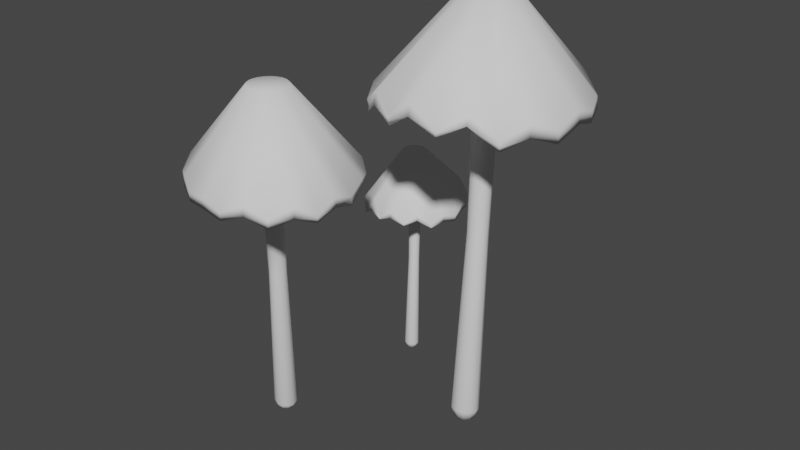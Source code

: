 # Source: regenschirmpilze_animation.blend  (saved by Blender 3.4.6; exported with 4.5.12 LTS)
import bpy
from mathutils import Matrix  # noqa: F401  (used for matrix-valued properties, if any)

bpy.ops.wm.read_factory_settings(use_empty=True)
scene = bpy.context.scene
scene.name = 'Scene'

# ---- collections
col_collection = bpy.data.collections.new('Collection'); scene.collection.children.link(col_collection)

# ---- world
world_world = bpy.data.worlds.new('World'); scene.world = world_world
world_world.use_nodes = True; world_world.node_tree.nodes.clear()
_N = world_world.node_tree.nodes; _L = world_world.node_tree.links
n0 = _N.new('ShaderNodeOutputWorld'); n0.name = 'World Output'; n0.location = (300, 300)
n1 = _N.new('ShaderNodeBackground'); n1.name = 'Background'; n1.location = (10, 300)
n1.inputs[0].default_value = (0.05088, 0.05088, 0.05088, 1.0)
_L.new(n1.outputs[0], n0.inputs[0])
n0.is_active_output = True
world_world.color = (0.05088, 0.05088, 0.05088)
world_world.use_sun_shadow = False
world_world.sun_shadow_jitter_overblur = 0.0

# ---- meshes
me_circle_003 = bpy.data.meshes.new('Circle.003')
me_circle_003.from_pydata([(-0.09238, 0.2404, -0.006825), (-0.09928, 0.2369, -0.006849), (-0.1035, 0.2305, -0.007369), (-0.104, 0.2228, -0.008245), (-0.1005, 0.216, -0.009243), (-0.09408, 0.2118, -0.0101), (-0.08637, 0.2113, -0.01057), (-0.07947, 0.2148, -0.01055), (-0.07522, 0.2212, -0.01003), (-0.07477, 0.2289, -0.009154), (-0.07822, 0.2358, -0.008156), (-0.08467, 0.24, -0.007303), (-0.1023, 0.2399, 0.002863), (-0.09315, 0.2445, 0.003266), (-0.1079, 0.2314, 0.003589), (-0.1085, 0.2212, 0.004359), (-0.1039, 0.212, 0.005857), (-0.09532, 0.2064, 0.006143), (-0.08512, 0.2058, 0.006027), (-0.07599, 0.2104, 0.005541), (-0.07038, 0.2189, 0.004816), (-0.0698, 0.2291, 0.004045), (-0.0744, 0.2383, 0.003436), (-0.08295, 0.2439, 0.003151), (-0.0985, 0.2433, 0.2679), (-0.09183, 0.2467, 0.2675), (-0.1026, 0.2371, 0.2688), (-0.103, 0.2296, 0.2698), (-0.09966, 0.223, 0.2708), (-0.09341, 0.2189, 0.2713), (-0.08596, 0.2184, 0.2714), (-0.07929, 0.2218, 0.2709), (-0.07519, 0.228, 0.27), (-0.07477, 0.2355, 0.269), (-0.07813, 0.2422, 0.2681), (-0.08437, 0.2462, 0.2675), (-0.09893, 0.2447, 0.5605), (-0.09022, 0.2484, 0.5629), (-0.1046, 0.2381, 0.5536), (-0.1056, 0.2305, 0.5438), (-0.1018, 0.2239, 0.5339), (-0.09407, 0.2201, 0.5266), (-0.08461, 0.2201, 0.5236), (-0.0759, 0.2239, 0.526), (-0.07027, 0.2305, 0.533), (-0.06924, 0.2381, 0.5427), (-0.07307, 0.2446, 0.5526), (-0.08075, 0.2484, 0.56), (-0.116, 0.3774, 0.4779), (-0.09639, 0.2659, 0.5889), (-0.1121, 0.2579, 0.5889), (-0.1739, 0.344, 0.4725), (-0.1209, 0.2443, 0.5889), (-0.2142, 0.2782, 0.4633), (-0.1216, 0.2269, 0.5889), (-0.2169, 0.2129, 0.4594), (-0.1123, 0.2109, 0.5889), (-0.1862, 0.146, 0.4602), (-0.09944, 0.2035, 0.5889), (-0.1275, 0.1047, 0.4681), (-0.08381, 0.2028, 0.5889), (-0.05889, 0.09917, 0.4703), (-0.06881, 0.2104, 0.5889), (0.001826, 0.1343, 0.4651), (-0.06049, 0.2222, 0.5889), (0.03915, 0.1929, 0.4552), (-0.05823, 0.2368, 0.5889), (0.04224, 0.2677, 0.4603), (-0.06685, 0.2563, 0.5889), (0.01087, 0.3325, 0.4622), (-0.07853, 0.2642, 0.5889), (-0.1105, 0.3194, 0.4961), (-0.1451, 0.3018, 0.4896), (-0.1739, 0.3442, 0.4563), (-0.1761, 0.2614, 0.4708), (-0.2142, 0.2778, 0.4489), (-0.174, 0.2163, 0.4644), (-0.2186, 0.2145, 0.4445), (-0.1466, 0.1785, 0.4871), (-0.1878, 0.1448, 0.4434), (-0.1104, 0.1611, 0.4893), (-0.1285, 0.1026, 0.4503), (-0.07786, 0.1628, 0.5026), (-0.05873, 0.09726, 0.4536), (-0.04404, 0.1809, 0.5006), (0.003584, 0.13, 0.453), (-0.02357, 0.2147, 0.4981), (0.04077, 0.1923, 0.4385), (-0.02197, 0.2554, 0.4941), (0.04359, 0.2684, 0.4442), (-0.03934, 0.2911, 0.5076), (0.01183, 0.3333, 0.4469), (-0.0475, 0.3728, 0.4767), (-0.07152, 0.3137, 0.5072), (-0.0469, 0.3743, 0.4609), (-0.1165, 0.3786, 0.4596), (-0.1973, 0.3174, 0.4575), (-0.1165, 0.253, 0.5889), (-0.1964, 0.3165, 0.4414), (-0.1969, 0.3191, 0.4426), (-0.1968, 0.317, 0.4548), (-0.1591, 0.2826, 0.4872), (-0.1224, 0.2344, 0.5889), (-0.219, 0.2479, 0.4399), (-0.221, 0.2467, 0.4524), (-0.1761, 0.2383, 0.4699), (-0.2052, 0.1742, 0.4451), (-0.1176, 0.2173, 0.5889), (-0.205, 0.174, 0.4326), (-0.2047, 0.1751, 0.4424), (-0.1622, 0.1929, 0.4678), (-0.1571, 0.114, 0.4478), (-0.1053, 0.2059, 0.5889), (-0.1569, 0.1153, 0.4327), (-0.1563, 0.1162, 0.4396), (-0.1313, 0.1625, 0.4855), (-0.09247, 0.09585, 0.4458), (-0.09239, 0.2022, 0.5889), (-0.09247, 0.09772, 0.4341), (-0.09243, 0.09452, 0.4426), (-0.09264, 0.09669, 0.4396), (-0.09542, 0.1569, 0.4901), (-0.02331, 0.1088, 0.4466), (-0.0755, 0.2058, 0.5889), (-0.02371, 0.1089, 0.4354), (-0.02345, 0.1092, 0.4413), (-0.05462, 0.1639, 0.4822), (0.0265, 0.1598, 0.4369), (-0.06446, 0.2151, 0.5889), (0.02488, 0.161, 0.4228), (0.02701, 0.1593, 0.4302), (0.02637, 0.16, 0.4348), (-0.02702, 0.1947, 0.4809), (0.04891, 0.231, 0.4456), (-0.05861, 0.2288, 0.5889), (0.04817, 0.2298, 0.4273), (0.04903, 0.23, 0.4405), (-0.01327, 0.2347, 0.4891), (0.03313, 0.3009, 0.4533), (-0.06104, 0.2477, 0.5889), (0.03277, 0.3008, 0.438), (0.03284, 0.3011, 0.4495), (-0.02288, 0.275, 0.4898), (-0.01355, 0.3584, 0.4565), (-0.07409, 0.2621, 0.5889), (-0.01361, 0.3583, 0.4437), (-0.01363, 0.3584, 0.4551), (-0.04947, 0.3101, 0.4832), (-0.08021, 0.3822, 0.4606), (-0.08866, 0.2664, 0.5889), (-0.08012, 0.3822, 0.4451), (-0.08029, 0.3823, 0.4568), (-0.0884, 0.3244, 0.4822), (-0.1483, 0.3688, 0.4607), (-0.1048, 0.263, 0.5889), (-0.1477, 0.3689, 0.4475), (-0.1479, 0.3678, 0.4548), (-0.1273, 0.3101, 0.4955), (0.2356, 0.06916, 0.01013), (0.2219, 0.06549, 0.01003), (0.2119, 0.05547, 0.009779), (0.2082, 0.04177, 0.009432), (0.2119, 0.02808, 0.009084), (0.2219, 0.01806, 0.00883), (0.2356, 0.01439, 0.008736), (0.2493, 0.01806, 0.00883), (0.2594, 0.02808, 0.009084), (0.263, 0.04177, 0.009432), (0.2594, 0.05547, 0.009779), (0.2493, 0.06549, 0.01003), (0.2175, 0.07253, 0.02702), (0.2356, 0.07734, 0.02784), (0.2042, 0.05928, 0.02928), (0.1994, 0.04119, 0.03236), (0.2042, 0.02306, 0.03708), (0.2175, 0.009813, 0.03934), (0.2356, 0.004965, 0.04016), (0.2538, 0.009813, 0.03934), (0.267, 0.02306, 0.03708), (0.2719, 0.04115, 0.034), (0.267, 0.05924, 0.03092), (0.2538, 0.07249, 0.02866), (0.2224, 0.09314, 0.5118), (0.2356, 0.09667, 0.511), (0.2127, 0.08349, 0.5141), (0.2091, 0.07031, 0.5172), (0.2127, 0.05714, 0.5203), (0.2224, 0.04749, 0.5226), (0.2356, 0.04396, 0.5234), (0.2489, 0.04749, 0.5226), (0.2586, 0.05714, 0.5203), (0.2621, 0.07031, 0.5172), (0.2586, 0.08349, 0.5141), (0.2489, 0.09314, 0.5118), (0.2186, 0.1133, 1.047), (0.2356, 0.117, 1.051), (0.2061, 0.1032, 1.035), (0.2016, 0.08931, 1.018), (0.2061, 0.07546, 1.001), (0.2186, 0.06533, 0.9893), (0.2356, 0.06162, 0.9849), (0.2527, 0.06533, 0.9893), (0.2651, 0.07546, 1.001), (0.2697, 0.08931, 1.018), (0.2651, 0.1032, 1.035), (0.2527, 0.1133, 1.047), (0.2341, 0.3383, 0.8833), (0.2307, 0.1522, 1.101), (0.1994, 0.1437, 1.101), (0.1177, 0.2994, 0.8737), (0.1787, 0.1225, 1.101), (0.02088, 0.1954, 0.8642), (0.1709, 0.09153, 1.101), (-0.008256, 0.07884, 0.8678), (0.1816, 0.05918, 1.101), (0.02191, -0.05266, 0.8835), (0.202, 0.04115, 1.101), (0.112, -0.1484, 0.9102), (0.2298, 0.0341, 1.101), (0.2332, -0.1837, 0.9215), (0.2596, 0.0421, 1.101), (0.3555, -0.1434, 0.9117), (0.2789, 0.06019, 1.101), (0.4445, -0.0525, 0.8871), (0.2885, 0.08553, 1.101), (0.4778, 0.0811, 0.8841), (0.2802, 0.1241, 1.101), (0.4456, 0.2094, 0.8738), (0.2622, 0.1426, 1.101), (0.2264, 0.2481, 0.9154), (0.1577, 0.229, 0.9031), (0.1178, 0.2988, 0.844), (0.08711, 0.1667, 0.8728), (0.02076, 0.1939, 0.8379), (0.07419, 0.0844, 0.8689), (-0.01056, 0.0815, 0.8401), (0.1092, 0.007704, 0.9192), (0.01882, -0.05537, 0.8527), (0.1677, -0.03692, 0.9297), (0.1097, -0.1528, 0.878), (0.2267, -0.04518, 0.9566), (0.233, -0.1882, 0.8914), (0.2942, -0.02543, 0.9531), (0.3572, -0.1525, 0.8905), (0.3436, 0.02769, 0.9446), (0.4474, -0.05519, 0.8569), (0.3617, 0.1001, 0.9305), (0.4807, 0.0809, 0.8547), (0.3436, 0.1715, 0.9476), (0.4478, 0.2096, 0.8457), (0.3555, 0.3045, 0.8881), (0.2942, 0.224, 0.9402), (0.3573, 0.306, 0.859), (0.2339, 0.3396, 0.8495), (0.06595, 0.2594, 0.8486), (0.1898, 0.1365, 1.101), (0.06725, 0.2564, 0.8194), (0.06743, 0.2613, 0.8211), (0.06658, 0.2582, 0.8437), (0.1254, 0.1994, 0.9008), (0.1721, 0.1053, 1.101), (0.001173, 0.1414, 0.8261), (-0.002929, 0.1407, 0.849), (0.07859, 0.1252, 0.8751), (-0.001433, 0.004176, 0.8494), (0.1745, 0.07282, 1.101), (-0.0009878, 0.002936, 0.8264), (-0.0002325, 0.005396, 0.8443), (0.0867, 0.03823, 0.8801), (0.06242, -0.1217, 0.8689), (0.1923, 0.04766, 1.101), (0.06356, -0.1205, 0.841), (0.06489, -0.1187, 0.8535), (0.1307, -0.02693, 0.9205), (0.1719, -0.1786, 0.8742), (0.2142, 0.03623, 1.101), (0.1728, -0.176, 0.8525), (0.1715, -0.1812, 0.8686), (0.172, -0.1774, 0.8627), (0.1931, -0.05001, 0.9331), (0.301, -0.1811, 0.8798), (0.2459, 0.0363, 1.101), (0.3005, -0.1814, 0.8593), (0.301, -0.1806, 0.8701), (0.2691, -0.05315, 0.9212), (0.4097, -0.1084, 0.858), (0.2692, 0.04905, 1.101), (0.4074, -0.1066, 0.8319), (0.4105, -0.11, 0.8459), (0.4095, -0.1082, 0.8541), (0.3302, -0.008041, 0.9162), (0.4764, 0.0118, 0.8639), (0.2848, 0.07137, 1.101), (0.4748, 0.008727, 0.8307), (0.4763, 0.009622, 0.8549), (0.3697, 0.05928, 0.9258), (0.4739, 0.1438, 0.8649), (0.2875, 0.1062, 1.101), (0.4734, 0.1428, 0.8368), (0.4735, 0.144, 0.8578), (0.3674, 0.1352, 0.9194), (0.4114, 0.2648, 0.8566), (0.2695, 0.137, 1.101), (0.4114, 0.2638, 0.8333), (0.4113, 0.2647, 0.8542), (0.3328, 0.2079, 0.8988), (0.3004, 0.3326, 0.854), (0.2448, 0.1503, 1.101), (0.3007, 0.3316, 0.8258), (0.3004, 0.3326, 0.847), (0.2681, 0.248, 0.8911), (0.173, 0.3338, 0.8503), (0.2144, 0.1501, 1.101), (0.1743, 0.333, 0.8261), (0.1734, 0.3315, 0.8396), (0.1928, 0.2376, 0.9142), (-0.1083, -0.2483, 0.02717), (-0.1044, -0.2373, 0.02744), (-0.1066, -0.2259, 0.02773), (-0.1141, -0.2171, 0.02796), (-0.1251, -0.2132, 0.02806), (-0.1365, -0.2153, 0.028), (-0.1454, -0.2229, 0.02781), (-0.1493, -0.2339, 0.02753), (-0.1471, -0.2453, 0.02724), (-0.1395, -0.2541, 0.02702), (-0.1286, -0.258, 0.02692), (-0.1171, -0.2559, 0.02697), (-0.09731, -0.2382, 0.04122), (-0.1025, -0.2527, 0.04142), (-0.1001, -0.2231, 0.04373), (-0.11, -0.2116, 0.04693), (-0.1245, -0.2066, 0.05131), (-0.1395, -0.2095, 0.05336), (-0.1512, -0.2196, 0.05388), (-0.1564, -0.234, 0.05274), (-0.1536, -0.2491, 0.05023), (-0.1437, -0.2606, 0.04703), (-0.1292, -0.2656, 0.04399), (-0.1141, -0.2627, 0.04194), (-0.0773, -0.2668, 0.4379), (-0.08107, -0.2774, 0.4369), (-0.07929, -0.2559, 0.4403), (-0.08651, -0.2474, 0.4433), (-0.09702, -0.2438, 0.4463), (-0.108, -0.246, 0.4483), (-0.1165, -0.2534, 0.4488), (-0.1203, -0.2639, 0.4478), (-0.1183, -0.2749, 0.4455), (-0.1111, -0.2833, 0.4424), (-0.1006, -0.2869, 0.4395), (-0.08959, -0.2847, 0.4375), (-0.05271, -0.291, 0.8761), (-0.05803, -0.3044, 0.8793), (-0.05399, -0.2775, 0.8666), (-0.06153, -0.2674, 0.8535), (-0.0733, -0.2636, 0.8403), (-0.08616, -0.2669, 0.8304), (-0.09665, -0.2766, 0.8266), (-0.102, -0.29, 0.8298), (-0.1007, -0.3035, 0.8393), (-0.09315, -0.3136, 0.8524), (-0.08138, -0.3174, 0.8656), (-0.06852, -0.3141, 0.8755), (0.1105, -0.4073, 0.7272), (-0.03107, -0.3189, 0.9212), (-0.02237, -0.2938, 0.9212), (0.138, -0.3102, 0.7227), (-0.02715, -0.27, 0.9212), (0.1124, -0.1963, 0.7199), (-0.04439, -0.2505, 0.9212), (0.04703, -0.1227, 0.7272), (-0.07124, -0.2428, 0.9212), (-0.05569, -0.08267, 0.7438), (-0.09284, -0.2482, 0.9212), (-0.1618, -0.1002, 0.7673), (-0.1106, -0.2639, 0.9212), (-0.2418, -0.1663, 0.7756), (-0.1189, -0.2877, 0.9212), (-0.2714, -0.2674, 0.7641), (-0.1156, -0.3089, 0.9212), (-0.2516, -0.3689, 0.7395), (-0.103, -0.3271, 0.9212), (-0.1767, -0.4532, 0.7321), (-0.07307, -0.3394, 0.9212), (-0.07509, -0.4905, 0.72), (-0.05224, -0.3359, 0.9212), (0.03265, -0.3545, 0.7637), (0.0514, -0.2987, 0.7555), (0.137, -0.3091, 0.6983), (0.04144, -0.2211, 0.7339), (0.1109, -0.1946, 0.6984), (-0.008312, -0.1741, 0.7336), (0.04943, -0.1214, 0.7044), (-0.0756, -0.1639, 0.7767), (-0.05662, -0.07832, 0.7187), (-0.1328, -0.1832, 0.7857), (-0.1643, -0.09553, 0.7411), (-0.1653, -0.2202, 0.8071), (-0.2452, -0.163, 0.7511), (-0.1833, -0.2749, 0.8024), (-0.2787, -0.2636, 0.7471), (-0.1704, -0.3327, 0.7929), (-0.2553, -0.3686, 0.7147), (-0.1301, -0.378, 0.7787), (-0.1787, -0.4541, 0.7079), (-0.07304, -0.3994, 0.7906), (-0.07643, -0.4912, 0.697), (0.03132, -0.474, 0.7302), (-0.01466, -0.39, 0.7837), (0.03098, -0.475, 0.7062), (0.1108, -0.4067, 0.6995), (0.1345, -0.2559, 0.7042), (-0.02283, -0.284, 0.9212), (0.1313, -0.2544, 0.6804), (0.1346, -0.2569, 0.6816), (0.1333, -0.2556, 0.7002), (0.04632, -0.263, 0.7551), (-0.03572, -0.2577, 0.9212), (0.08431, -0.1567, 0.6907), (0.0861, -0.1543, 0.7097), (0.01734, -0.1962, 0.7372), (-0.006982, -0.09209, 0.7144), (-0.05869, -0.2443, 0.9212), (-0.008423, -0.09107, 0.6956), (-0.006801, -0.0933, 0.7102), (-0.04517, -0.1615, 0.744), (-0.1215, -0.07762, 0.7334), (-0.08392, -0.2446, 0.9212), (-0.1217, -0.07804, 0.7104), (-0.1208, -0.08022, 0.7206), (-0.109, -0.1625, 0.7785), (-0.2107, -0.1256, 0.7377), (-0.1019, -0.2542, 0.9212), (-0.2097, -0.1266, 0.7198), (-0.2124, -0.1239, 0.7332), (-0.2101, -0.1258, 0.7282), (-0.1533, -0.1944, 0.7886), (-0.2722, -0.212, 0.7402), (-0.1165, -0.2758, 0.9212), (-0.2725, -0.2108, 0.7234), (-0.272, -0.2119, 0.7322), (-0.1909, -0.244, 0.7776), (-0.2738, -0.3184, 0.7181), (-0.1186, -0.2974, 0.9212), (-0.2719, -0.3169, 0.6967), (-0.2754, -0.3179, 0.7082), (-0.2736, -0.3184, 0.7148), (-0.1888, -0.3061, 0.771), (-0.2233, -0.4195, 0.7179), (-0.1108, -0.3182, 0.9212), (-0.2252, -0.4159, 0.6907), (-0.2248, -0.4181, 0.7105), (-0.1615, -0.3643, 0.776), (-0.1328, -0.479, 0.7144), (-0.08857, -0.3361, 0.9212), (-0.1337, -0.4773, 0.6913), (-0.1326, -0.4786, 0.7085), (-0.1091, -0.3977, 0.7683), (-0.02205, -0.4924, 0.7047), (-0.05938, -0.3382, 0.9212), (-0.02311, -0.4912, 0.6856), (-0.02206, -0.4922, 0.7027), (-0.0442, -0.4073, 0.7496), (0.0753, -0.4486, 0.7023), (-0.03889, -0.3276, 0.9212), (0.07398, -0.4475, 0.6792), (0.07521, -0.4484, 0.6965), (0.0128, -0.3819, 0.7431), (0.1352, -0.3629, 0.7014), (-0.02496, -0.307, 0.9212), (0.1336, -0.3625, 0.6815), (0.1333, -0.3617, 0.6926), (0.04111, -0.3268, 0.7637)], [], [(1, 0, 11, 10, 9, 8, 7, 6, 5, 4, 3, 2), (17, 18, 30, 29), (7, 8, 20, 19), (4, 5, 17, 16), (11, 0, 13, 23), (1, 2, 14, 12), (8, 9, 21, 20), (5, 6, 18, 17), (2, 3, 15, 14), (9, 10, 22, 21), (6, 7, 19, 18), (3, 4, 16, 15), (10, 11, 23, 22), (0, 1, 12, 13), (32, 33, 45, 44), (14, 15, 27, 26), (21, 22, 34, 33), (18, 19, 31, 30), (15, 16, 28, 27), (22, 23, 35, 34), (13, 12, 24, 25), (19, 20, 32, 31), (16, 17, 29, 28), (23, 13, 25, 35), (12, 14, 26, 24), (20, 21, 33, 32), (29, 30, 42, 41), (26, 27, 39, 38), (33, 34, 46, 45), (30, 31, 43, 42), (27, 28, 40, 39), (34, 35, 47, 46), (25, 24, 36, 37), (31, 32, 44, 43), (28, 29, 41, 40), (35, 25, 37, 47), (24, 26, 38, 36), (100, 96, 51), (109, 106, 55), (146, 143, 69), (131, 127, 63), (114, 111, 57), (136, 133, 65), (120, 116, 59), (141, 138, 67), (125, 122, 61), (156, 153, 48), (151, 148, 92), (73, 98, 99), (75, 103, 104), (154, 49, 48, 153), (81, 118, 119), (85, 129, 130), (77, 55, 104), (97, 50, 51, 96), (102, 52, 53, 104), (107, 54, 55, 106), (112, 56, 57, 111), (117, 58, 59, 116), (123, 60, 61, 122), (128, 62, 63, 127), (134, 64, 65, 133), (139, 66, 67, 138), (144, 68, 69, 143), (149, 70, 92, 148), (156, 48, 95, 155), (154, 50, 97, 52, 102, 54, 107, 56, 112, 58, 117, 60, 123, 62, 128, 64, 134, 66, 139, 68, 144, 70, 149, 49), (100, 51, 73, 99), (109, 55, 77, 108), (75, 104, 53), (114, 57, 79, 113), (120, 59, 81, 119), (125, 61, 83, 124), (131, 63, 85, 130), (136, 65, 87, 135), (141, 67, 89, 140), (146, 69, 91, 145), (151, 92, 94, 150), (72, 157, 71, 152, 93, 147, 90, 142, 88, 137, 86, 132, 84, 126, 82, 121, 80, 115, 78, 110, 76, 105, 74, 101), (95, 71, 157, 155), (73, 72, 101, 98), (75, 74, 105, 103), (77, 76, 110, 108), (79, 78, 115, 113), (81, 80, 121, 118), (83, 82, 126, 124), (85, 84, 132, 129), (87, 86, 137, 135), (89, 88, 142, 140), (91, 90, 147, 145), (94, 93, 152, 150), (75, 98, 101, 74), (100, 99, 75, 53), (97, 96, 53, 52), (75, 99, 98), (77, 103, 105, 76), (100, 53, 96), (102, 104, 55, 54), (77, 104, 103), (79, 108, 110, 78), (109, 108, 79, 57), (107, 106, 57, 56), (81, 113, 115, 80), (109, 57, 106), (114, 113, 81, 59), (112, 111, 59, 58), (83, 118, 121, 82), (114, 59, 111), (120, 119, 83, 61), (117, 116, 61, 60), (83, 119, 118), (85, 124, 126, 84), (120, 61, 116), (125, 124, 85, 63), (123, 122, 63, 62), (87, 129, 132, 86), (125, 63, 122), (131, 130, 87, 65), (128, 127, 65, 64), (87, 130, 129), (89, 135, 137, 88), (131, 65, 127), (136, 135, 89, 67), (134, 133, 67, 66), (91, 140, 142, 90), (136, 67, 133), (141, 140, 91, 69), (139, 138, 69, 68), (94, 145, 147, 93), (141, 69, 138), (146, 145, 94, 92), (144, 143, 92, 70), (95, 150, 152, 71), (146, 92, 143), (151, 150, 95, 48), (149, 148, 48, 49), (151, 48, 148), (73, 155, 157, 72), (156, 155, 73, 51), (154, 153, 51, 50), (156, 51, 153), (159, 158, 169, 168, 167, 166, 165, 164, 163, 162, 161, 160), (175, 176, 188, 187), (165, 166, 178, 177), (162, 163, 175, 174), (169, 158, 171, 181), (159, 160, 172, 170), (166, 167, 179, 178), (163, 164, 176, 175), (160, 161, 173, 172), (167, 168, 180, 179), (164, 165, 177, 176), (161, 162, 174, 173), (168, 169, 181, 180), (158, 159, 170, 171), (190, 191, 203, 202), (172, 173, 185, 184), (179, 180, 192, 191), (176, 177, 189, 188), (173, 174, 186, 185), (180, 181, 193, 192), (171, 170, 182, 183), (177, 178, 190, 189), (174, 175, 187, 186), (181, 171, 183, 193), (170, 172, 184, 182), (178, 179, 191, 190), (187, 188, 200, 199), (184, 185, 197, 196), (191, 192, 204, 203), (188, 189, 201, 200), (185, 186, 198, 197), (192, 193, 205, 204), (183, 182, 194, 195), (189, 190, 202, 201), (186, 187, 199, 198), (193, 183, 195, 205), (182, 184, 196, 194), (258, 254, 209), (267, 264, 213), (304, 301, 227), (289, 285, 221), (272, 269, 215), (294, 291, 223), (278, 274, 217), (299, 296, 225), (283, 280, 219), (314, 311, 206), (309, 306, 250), (231, 256, 257), (233, 261, 262), (312, 207, 206, 311), (239, 276, 277), (243, 287, 288), (235, 213, 262), (255, 208, 209, 254), (260, 210, 211, 262), (265, 212, 213, 264), (270, 214, 215, 269), (275, 216, 217, 274), (281, 218, 219, 280), (286, 220, 221, 285), (292, 222, 223, 291), (297, 224, 225, 296), (302, 226, 227, 301), (307, 228, 250, 306), (314, 206, 253, 313), (312, 208, 255, 210, 260, 212, 265, 214, 270, 216, 275, 218, 281, 220, 286, 222, 292, 224, 297, 226, 302, 228, 307, 207), (258, 209, 231, 257), (267, 213, 235, 266), (233, 262, 211), (272, 215, 237, 271), (278, 217, 239, 277), (283, 219, 241, 282), (289, 221, 243, 288), (294, 223, 245, 293), (299, 225, 247, 298), (304, 227, 249, 303), (309, 250, 252, 308), (230, 315, 229, 310, 251, 305, 248, 300, 246, 295, 244, 290, 242, 284, 240, 279, 238, 273, 236, 268, 234, 263, 232, 259), (253, 229, 315, 313), (231, 230, 259, 256), (233, 232, 263, 261), (235, 234, 268, 266), (237, 236, 273, 271), (239, 238, 279, 276), (241, 240, 284, 282), (243, 242, 290, 287), (245, 244, 295, 293), (247, 246, 300, 298), (249, 248, 305, 303), (252, 251, 310, 308), (233, 256, 259, 232), (258, 257, 233, 211), (255, 254, 211, 210), (233, 257, 256), (235, 261, 263, 234), (258, 211, 254), (260, 262, 213, 212), (235, 262, 261), (237, 266, 268, 236), (267, 266, 237, 215), (265, 264, 215, 214), (239, 271, 273, 238), (267, 215, 264), (272, 271, 239, 217), (270, 269, 217, 216), (241, 276, 279, 240), (272, 217, 269), (278, 277, 241, 219), (275, 274, 219, 218), (241, 277, 276), (243, 282, 284, 242), (278, 219, 274), (283, 282, 243, 221), (281, 280, 221, 220), (245, 287, 290, 244), (283, 221, 280), (289, 288, 245, 223), (286, 285, 223, 222), (245, 288, 287), (247, 293, 295, 246), (289, 223, 285), (294, 293, 247, 225), (292, 291, 225, 224), (249, 298, 300, 248), (294, 225, 291), (299, 298, 249, 227), (297, 296, 227, 226), (252, 303, 305, 251), (299, 227, 296), (304, 303, 252, 250), (302, 301, 250, 228), (253, 308, 310, 229), (304, 250, 301), (309, 308, 253, 206), (307, 306, 206, 207), (309, 206, 306), (231, 313, 315, 230), (314, 313, 231, 209), (312, 311, 209, 208), (314, 209, 311), (317, 316, 327, 326, 325, 324, 323, 322, 321, 320, 319, 318), (333, 334, 346, 345), (323, 324, 336, 335), (320, 321, 333, 332), (327, 316, 329, 339), (317, 318, 330, 328), (324, 325, 337, 336), (321, 322, 334, 333), (318, 319, 331, 330), (325, 326, 338, 337), (322, 323, 335, 334), (319, 320, 332, 331), (326, 327, 339, 338), (316, 317, 328, 329), (348, 349, 361, 360), (330, 331, 343, 342), (337, 338, 350, 349), (334, 335, 347, 346), (331, 332, 344, 343), (338, 339, 351, 350), (329, 328, 340, 341), (335, 336, 348, 347), (332, 333, 345, 344), (339, 329, 341, 351), (328, 330, 342, 340), (336, 337, 349, 348), (345, 346, 358, 357), (342, 343, 355, 354), (349, 350, 362, 361), (346, 347, 359, 358), (343, 344, 356, 355), (350, 351, 363, 362), (341, 340, 352, 353), (347, 348, 360, 359), (344, 345, 357, 356), (351, 341, 353, 363), (340, 342, 354, 352), (416, 412, 367), (425, 422, 371), (462, 459, 385), (447, 443, 379), (430, 427, 373), (452, 449, 381), (436, 432, 375), (457, 454, 383), (441, 438, 377), (472, 469, 364), (467, 464, 408), (389, 414, 415), (391, 419, 420), (470, 365, 364, 469), (397, 434, 435), (401, 445, 446), (393, 371, 420), (413, 366, 367, 412), (418, 368, 369, 420), (423, 370, 371, 422), (428, 372, 373, 427), (433, 374, 375, 432), (439, 376, 377, 438), (444, 378, 379, 443), (450, 380, 381, 449), (455, 382, 383, 454), (460, 384, 385, 459), (465, 386, 408, 464), (472, 364, 411, 471), (416, 367, 389, 415), (425, 371, 393, 424), (391, 420, 369), (430, 373, 395, 429), (436, 375, 397, 435), (441, 377, 399, 440), (447, 379, 401, 446), (452, 381, 403, 451), (457, 383, 405, 456), (462, 385, 407, 461), (467, 408, 410, 466), (411, 387, 473, 471), (389, 388, 417, 414), (391, 390, 421, 419), (393, 392, 426, 424), (395, 394, 431, 429), (397, 396, 437, 434), (399, 398, 442, 440), (401, 400, 448, 445), (403, 402, 453, 451), (405, 404, 458, 456), (407, 406, 463, 461), (410, 409, 468, 466), (391, 414, 417, 390), (416, 415, 391, 369), (413, 412, 369, 368), (391, 415, 414), (393, 419, 421, 392), (416, 369, 412), (418, 420, 371, 370), (393, 420, 419), (395, 424, 426, 394), (425, 424, 395, 373), (423, 422, 373, 372), (397, 429, 431, 396), (425, 373, 422), (430, 429, 397, 375), (428, 427, 375, 374), (399, 434, 437, 398), (430, 375, 427), (436, 435, 399, 377), (433, 432, 377, 376), (399, 435, 434), (401, 440, 442, 400), (436, 377, 432), (441, 440, 401, 379), (439, 438, 379, 378), (403, 445, 448, 402), (441, 379, 438), (447, 446, 403, 381), (444, 443, 381, 380), (403, 446, 445), (405, 451, 453, 404), (447, 381, 443), (452, 451, 405, 383), (450, 449, 383, 382), (407, 456, 458, 406), (452, 383, 449), (457, 456, 407, 385), (455, 454, 385, 384), (410, 461, 463, 409), (457, 385, 454), (462, 461, 410, 408), (460, 459, 408, 386), (411, 466, 468, 387), (462, 408, 459), (467, 466, 411, 364), (465, 464, 364, 365), (467, 364, 464), (389, 471, 473, 388), (472, 471, 389, 367), (470, 469, 367, 366), (472, 367, 469), (470, 366, 413, 368, 418, 370, 423, 372, 428, 374, 433, 376, 439, 378, 444, 380, 450, 382, 455, 384, 460, 386, 465, 365), (358, 359, 400, 442), (448, 400, 359), (357, 358, 442, 398), (398, 437, 357), (437, 396, 357), (356, 357, 396, 431), (431, 394, 356), (355, 356, 394, 426), (426, 392, 355), (354, 355, 392, 421), (421, 390, 354), (352, 354, 390, 417), (417, 388, 352), (353, 352, 388, 473), (473, 387, 353), (387, 468, 353), (363, 353, 468, 409), (409, 463, 363), (362, 363, 463, 406), (406, 458, 362), (458, 404, 362), (361, 362, 404, 453), (360, 361, 453, 402), (359, 360, 402, 448)])
me_circle_003.polygons.foreach_set('use_smooth', [True] * 446)
_uv = me_circle_003.uv_layers.new(name='UVMap')
_uv.uv.foreach_set('vector', [0.0, 0.0, 0.0, 0.0, 0.0, 0.0, 0.0, 0.0, 0.0, 0.0, 0.0, 0.0, 0.0, 0.0, 0.0, 0.0, 0.0, 0.0, 0.0, 0.0, 0.0, 0.0, 0.0, 0.0, 0.0, 0.0, 0.0, 0.0, 0.0, 0.0, 0.0, 0.0, 0.0, 0.0, 0.0, 0.0, 0.0, 0.0, 0.0, 0.0, 0.0, 0.0, 0.0, 0.0, 0.0, 0.0, 0.0, 0.0, 0.0, 0.0, 0.0, 0.0, 0.0, 0.0, 0.0, 0.0, 0.0, 0.0, 0.0, 0.0, 0.0, 0.0, 0.0, 0.0, 0.0, 0.0, 0.0, 0.0, 0.0, 0.0, 0.0, 0.0, 0.0, 0.0, 0.0, 0.0, 0.0, 0.0, 0.0, 0.0, 0.0, 0.0, 0.0, 0.0, 0.0, 0.0, 0.0, 0.0, 0.0, 0.0, 0.0, 0.0, 0.0, 0.0, 0.0, 0.0, 0.0, 0.0, 0.0, 0.0, 0.0, 0.0, 0.0, 0.0, 0.0, 0.0, 0.0, 0.0, 0.0, 0.0, 0.0, 0.0, 0.0, 0.0, 0.0, 0.0, 0.0, 0.0, 0.0, 0.0, 0.0, 0.0, 0.0, 0.0, 0.0, 0.0, 0.0, 0.0, 0.0, 0.0, 0.0, 0.0, 0.0, 0.0, 0.0, 0.0, 0.0, 0.0, 0.0, 0.0, 0.0, 0.0, 0.0, 0.0, 0.0, 0.0, 0.0, 0.0, 0.0, 0.0, 0.0, 0.0, 0.0, 0.0, 0.0, 0.0, 0.0, 0.0, 0.0, 0.0, 0.0, 0.0, 0.0, 0.0, 0.0, 0.0, 0.0, 0.0, 0.0, 0.0, 0.0, 0.0, 0.0, 0.0, 0.0, 0.0, 0.0, 0.0, 0.0, 0.0, 0.0, 0.0, 0.0, 0.0, 0.0, 0.0, 0.0, 0.0, 0.0, 0.0, 0.0, 0.0, 0.0, 0.0, 0.0, 0.0, 0.0, 0.0, 0.0, 0.0, 0.0, 0.0, 0.0, 0.0, 0.0, 0.0, 0.0, 0.0, 0.0, 0.0, 0.0, 0.0, 0.0, 0.0, 0.0, 0.0, 0.0, 0.0, 0.0, 0.0, 0.0, 0.0, 0.0, 0.0, 0.0, 0.0, 0.0, 0.0, 0.0, 0.0, 0.0, 0.0, 0.0, 0.0, 0.0, 0.0, 0.0, 0.0, 0.0, 0.0, 0.0, 0.0, 0.0, 0.0, 0.0, 0.0, 0.0, 0.0, 0.0, 0.0, 0.0, 0.0, 0.0, 0.0, 0.0, 0.0, 0.0, 0.0, 0.0, 0.0, 0.0, 0.0, 0.0, 0.0, 0.0, 0.0, 0.0, 0.0, 0.0, 0.0, 0.0, 0.0, 0.0, 0.0, 0.0, 0.0, 0.0, 0.0, 0.0, 0.0, 0.0, 0.0, 0.0, 0.0, 0.0, 0.0, 0.0, 0.0, 0.0, 0.0, 0.0, 0.0, 0.0, 0.0, 0.0, 0.0, 0.0, 0.0, 0.0, 0.0, 0.0, 0.0, 0.0, 0.0, 0.0, 0.0, 0.0, 0.0, 0.0, 0.0, 0.0, 0.0, 0.0, 0.0, 0.0, 0.0, 0.0, 0.0, 0.0, 0.0, 0.0, 0.0, 0.0, 0.0, 0.0, 0.0, 0.0, 0.0, 0.0, 0.0, 0.0, 0.0, 0.0, 0.0, 0.0, 0.0, 0.0, 0.0, 0.0, 0.0, 0.0, 0.0, 0.0, 0.0, 0.0, 0.0, 0.0, 0.0, 0.0, 0.0, 0.0, 0.0, 0.0, 0.0, 0.0, 0.0, 0.0, 0.0, 0.0, 0.0, 0.0, 0.0, 0.0, 0.0, 0.0, 0.0, 0.0, 0.0, 0.0, 0.0, 0.0, 0.0, 0.0, 0.0, 0.0, 0.0, 0.0, 0.0, 0.0, 0.0, 0.0, 0.0, 0.0, 0.0, 0.0, 0.0, 0.0, 0.0, 0.0, 0.0, 0.0, 0.0, 0.0, 0.0, 0.0, 0.0, 0.0, 0.0, 0.0, 0.0, 0.0, 0.0, 0.0, 0.0, 0.0, 0.0, 0.0, 0.0, 0.0, 0.0, 0.0, 0.0, 0.0, 0.0, 0.0, 0.0, 0.0, 0.0, 0.0, 0.0, 0.0, 0.0, 0.0, 0.0, 0.0, 0.0, 0.0, 0.0, 0.0, 0.0, 0.0, 0.0, 0.0, 0.0, 0.0, 0.0, 0.0, 0.0, 0.0, 0.0, 0.0, 0.0, 0.0, 0.0, 0.0, 0.0, 0.0, 0.0, 0.0, 0.0, 0.0, 0.0, 0.0, 0.0, 0.0, 0.0, 0.0, 0.0, 0.0, 0.0, 0.0, 0.0, 0.0, 0.0, 0.0, 0.0, 0.0, 0.0, 0.0, 0.0, 0.0, 0.0, 0.0, 0.0, 0.0, 0.0, 0.0, 0.0, 0.0, 0.0, 0.0, 0.0, 0.0, 0.0, 0.0, 0.0, 0.0, 0.0, 0.0, 0.0, 0.0, 0.0, 0.0, 0.0, 0.0, 0.0, 0.0, 0.0, 0.0, 0.0, 0.0, 0.0, 0.0, 0.0, 0.0, 0.0, 0.0, 0.0, 0.0, 0.0, 0.0, 0.0, 0.0, 0.0, 0.0, 0.0, 0.0, 0.0, 0.0, 0.0, 0.0, 0.0, 0.0, 0.0, 0.0, 0.0, 0.0, 0.0, 0.0, 0.0, 0.0, 0.0, 0.0, 0.0, 0.0, 0.0, 0.0, 0.0, 0.0, 0.0, 0.0, 0.0, 0.0, 0.0, 0.0, 0.0, 0.0, 0.0, 0.0, 0.0, 0.0, 0.0, 0.0, 0.0, 0.0, 0.0, 0.0, 0.0, 0.0, 0.0, 0.0, 0.0, 0.0, 0.0, 0.0, 0.0, 0.0, 0.0, 0.0, 0.0, 0.0, 0.0, 0.0, 0.0, 0.0, 0.0, 0.0, 0.0, 0.0, 0.0, 0.0, 0.0, 0.0, 0.0, 0.0, 0.0, 0.0, 0.0, 0.0, 0.0, 0.0, 0.0, 0.0, 0.0, 0.0, 0.0, 0.0, 0.0, 0.0, 0.0, 0.0, 0.0, 0.0, 0.0, 0.0, 0.0, 0.0, 0.0, 0.0, 0.0, 0.0, 0.0, 0.0, 0.0, 0.0, 0.0, 0.0, 0.0, 0.0, 0.0, 0.0, 0.0, 0.0, 0.0, 0.0, 0.0, 0.0, 0.0, 0.0, 0.0, 0.0, 0.0, 0.0, 0.0, 0.0, 0.0, 0.0, 0.0, 0.0, 0.0, 0.0, 0.0, 0.0, 0.0, 0.0, 0.0, 0.0, 0.0, 0.0, 0.0, 0.0, 0.0, 0.0, 0.0, 0.0, 0.0, 0.0, 0.0, 0.0, 0.0, 0.0, 0.0, 0.0, 0.0, 0.0, 0.0, 0.0, 0.0, 0.0, 0.0, 0.0, 0.0, 0.0, 0.0, 0.0, 0.0, 0.0, 0.0, 0.0, 0.0, 0.0, 0.0, 0.0, 0.0, 0.0, 0.0, 0.0, 0.0, 0.0, 0.0, 0.0, 0.0, 0.0, 0.0, 0.0, 0.0, 0.0, 0.0, 0.0, 0.0, 0.0, 0.0, 0.0, 0.0, 0.0, 0.0, 0.0, 0.0, 0.0, 0.0, 0.0, 0.0, 0.0, 0.0, 0.0, 0.0, 0.0, 0.0, 0.0, 0.0, 0.0, 0.0, 0.0, 0.0, 0.0, 0.0, 0.0, 0.0, 0.0, 0.0, 0.0, 0.0, 0.0, 0.0, 0.0, 0.0, 0.0, 0.0, 0.0, 0.0, 0.0, 0.0, 0.0, 0.0, 0.0, 0.0, 0.0, 0.0, 0.0, 0.0, 0.0, 0.0, 0.0, 0.0, 0.0, 0.0, 0.0, 0.0, 0.0, 0.0, 0.0, 0.0, 0.0, 0.0, 0.0, 0.0, 0.0, 0.0, 0.0, 0.0, 0.0, 0.0, 0.0, 0.0, 0.0, 0.0, 0.0, 0.0, 0.0, 0.0, 0.0, 0.0, 0.0, 0.0, 0.0, 0.0, 0.0, 0.0, 0.0, 0.0, 0.0, 0.0, 0.0, 0.0, 0.0, 0.0, 0.0, 0.0, 0.0, 0.0, 0.0, 0.0, 0.0, 0.0, 0.0, 0.0, 0.0, 0.0, 0.0, 0.0, 0.0, 0.0, 0.0, 0.0, 0.0, 0.0, 0.0, 0.0, 0.0, 0.0, 0.0, 0.0, 0.0, 0.0, 0.0, 0.0, 0.0, 0.0, 0.0, 0.0, 0.0, 0.0, 0.0, 0.0, 0.0, 0.0, 0.0, 0.0, 0.0, 0.0, 0.0, 0.0, 0.0, 0.0, 0.0, 0.0, 0.0, 0.0, 0.0, 0.0, 0.0, 0.0, 0.0, 0.0, 0.0, 0.0, 0.0, 0.0, 0.0, 0.0, 0.0, 0.0, 0.0, 0.0, 0.0, 0.0, 0.0, 0.0, 0.0, 0.0, 0.0, 0.0, 0.0, 0.0, 0.0, 0.0, 0.0, 0.0, 0.0, 0.0, 0.0, 0.0, 0.0, 0.0, 0.0, 0.0, 0.0, 0.0, 0.0, 0.0, 0.0, 0.0, 0.0, 0.0, 0.0, 0.0, 0.0, 0.0, 0.0, 0.0, 0.0, 0.0, 0.0, 0.0, 0.0, 0.0, 0.0, 0.0, 0.0, 0.0, 0.0, 0.0, 0.0, 0.0, 0.0, 0.0, 0.0, 0.0, 0.0, 0.0, 0.0, 0.0, 0.0, 0.0, 0.0, 0.0, 0.0, 0.0, 0.0, 0.0, 0.0, 0.0, 0.0, 0.0, 0.0, 0.0, 0.0, 0.0, 0.0, 0.0, 0.0, 0.0, 0.0, 0.0, 0.0, 0.0, 0.0, 0.0, 0.0, 0.0, 0.0, 0.0, 0.0, 0.0, 0.0, 0.0, 0.0, 0.0, 0.0, 0.0, 0.0, 0.0, 0.0, 0.0, 0.0, 0.0, 0.0, 0.0, 0.0, 0.0, 0.0, 0.0, 0.0, 0.0, 0.0, 0.0, 0.0, 0.0, 0.0, 0.0, 0.0, 0.0, 0.0, 0.0, 0.0, 0.0, 0.0, 0.0, 0.0, 0.0, 0.0, 0.0, 0.0, 0.0, 0.0, 0.0, 0.0, 0.0, 0.0, 0.0, 0.0, 0.0, 0.0, 0.0, 0.0, 0.0, 0.0, 0.0, 0.0, 0.0, 0.0, 0.0, 0.0, 0.0, 0.0, 0.0, 0.0, 0.0, 0.0, 0.0, 0.0, 0.0, 0.0, 0.0, 0.0, 0.0, 0.0, 0.0, 0.0, 0.0, 0.0, 0.0, 0.0, 0.0, 0.0, 0.0, 0.0, 0.0, 0.0, 0.0, 0.0, 0.0, 0.0, 0.0, 0.0, 0.0, 0.0, 0.0, 0.0, 0.0, 0.0, 0.0, 0.0, 0.0, 0.0, 0.0, 0.0, 0.0, 0.0, 0.0, 0.0, 0.0, 0.0, 0.0, 0.0, 0.0, 0.0, 0.0, 0.0, 0.0, 0.0, 0.0, 0.0, 0.0, 0.0, 0.0, 0.0, 0.0, 0.0, 0.0, 0.0, 0.0, 0.0, 0.0, 0.0, 0.0, 0.0, 0.0, 0.0, 0.0, 0.0, 0.0, 0.0, 0.0, 0.0, 0.0, 0.0, 0.0, 0.0, 0.0, 0.0, 0.0, 0.0, 0.0, 0.0, 0.0, 0.0, 0.0, 0.0, 0.0, 0.0, 0.0, 0.0, 0.0, 0.0, 0.0, 0.0, 0.0, 0.0, 0.0, 0.0, 0.0, 0.0, 0.0, 0.0, 0.0, 0.0, 0.0, 0.0, 0.0, 0.0, 0.0, 0.0, 0.0, 0.0, 0.0, 0.0, 0.0, 0.0, 0.0, 0.0, 0.0, 0.0, 0.0, 0.0, 0.0, 0.0, 0.0, 0.0, 0.0, 0.0, 0.0, 0.0, 0.0, 0.0, 0.0, 0.0, 0.0, 0.0, 0.0, 0.0, 0.0, 0.0, 0.0, 0.0, 0.0, 0.0, 0.0, 0.0, 0.0, 0.0, 0.0, 0.0, 0.0, 0.0, 0.0, 0.0, 0.0, 0.0, 0.0, 0.0, 0.0, 0.0, 0.0, 0.0, 0.0, 0.0, 0.0, 0.0, 0.0, 0.0, 0.0, 0.0, 0.0, 0.0, 0.0, 0.0, 0.0, 0.0, 0.0, 0.0, 0.0, 0.0, 0.0, 0.0, 0.0, 0.0, 0.0, 0.0, 0.0, 0.0, 0.0, 0.0, 0.0, 0.0, 0.0, 0.0, 0.0, 0.0, 0.0, 0.0, 0.0, 0.0, 0.0, 0.0, 0.0, 0.0, 0.0, 0.0, 0.0, 0.0, 0.0, 0.0, 0.0, 0.0, 0.0, 0.0, 0.0, 0.0, 0.0, 0.0, 0.0, 0.0, 0.0, 0.0, 0.0, 0.0, 0.0, 0.0, 0.0, 0.0, 0.0, 0.0, 0.0, 0.0, 0.0, 0.0, 0.0, 0.0, 0.0, 0.0, 0.0, 0.0, 0.0, 0.0, 0.0, 0.0, 0.0, 0.0, 0.0, 0.0, 0.0, 0.0, 0.0, 0.0, 0.0, 0.0, 0.0, 0.0, 0.0, 0.0, 0.0, 0.0, 0.0, 0.0, 0.0, 0.0, 0.0, 0.0, 0.0, 0.0, 0.0, 0.0, 0.0, 0.0, 0.0, 0.0, 0.0, 0.0, 0.0, 0.0, 0.0, 0.0, 0.0, 0.0, 0.0, 0.0, 0.0, 0.0, 0.0, 0.0, 0.0, 0.0, 0.0, 0.0, 0.0, 0.0, 0.0, 0.0, 0.0, 0.0, 0.0, 0.0, 0.0, 0.0, 0.0, 0.0, 0.0, 0.0, 0.0, 0.0, 0.0, 0.0, 0.0, 0.0, 0.0, 0.0, 0.0, 0.0, 0.0, 0.0, 0.0, 0.0, 0.0, 0.0, 0.0, 0.0, 0.0, 0.0, 0.0, 0.0, 0.0, 0.0, 0.0, 0.0, 0.0, 0.0, 0.0, 0.0, 0.0, 0.0, 0.0, 0.0, 0.0, 0.0, 0.0, 0.0, 0.0, 0.0, 0.0, 0.0, 0.0, 0.0, 0.0, 0.0, 0.0, 0.0, 0.0, 0.0, 0.0, 0.0, 0.0, 0.0, 0.0, 0.0, 0.0, 0.0, 0.0, 0.0, 0.0, 0.0, 0.0, 0.0, 0.0, 0.0, 0.0, 0.0, 0.0, 0.0, 0.0, 0.0, 0.0, 0.0, 0.0, 0.0, 0.0, 0.0, 0.0, 0.0, 0.0, 0.0, 0.0, 0.0, 0.0, 0.0, 0.0, 0.0, 0.0, 0.0, 0.0, 0.0, 0.0, 0.0, 0.0, 0.0, 0.0, 0.0, 0.0, 0.0, 0.0, 0.0, 0.0, 0.0, 0.0, 0.0, 0.0, 0.0, 0.0, 0.0, 0.0, 0.0, 0.0, 0.0, 0.0, 0.0, 0.0, 0.0, 0.0, 0.0, 0.0, 0.0, 0.0, 0.0, 0.0, 0.0, 0.0, 0.0, 0.0, 0.0, 0.0, 0.0, 0.0, 0.0, 0.0, 0.0, 0.0, 0.0, 0.0, 0.0, 0.0, 0.0, 0.0, 0.0, 0.0, 0.0, 0.0, 0.0, 0.0, 0.0, 0.0, 0.0, 0.0, 0.0, 0.0, 0.0, 0.0, 0.0, 0.0, 0.0, 0.0, 0.0, 0.0, 0.0, 0.0, 0.0, 0.0, 0.0, 0.0, 0.0, 0.0, 0.0, 0.0, 0.0, 0.0, 0.0, 0.0, 0.0, 0.0, 0.0, 0.0, 0.0, 0.0, 0.0, 0.0, 0.0, 0.0, 0.0, 0.0, 0.0, 0.0, 0.0, 0.0, 0.0, 0.0, 0.0, 0.0, 0.0, 0.0, 0.0, 0.0, 0.0, 0.0, 0.0, 0.0, 0.0, 0.0, 0.0, 0.0, 0.0, 0.0, 0.0, 0.0, 0.0, 0.0, 0.0, 0.0, 0.0, 0.0, 0.0, 0.0, 0.0, 0.0, 0.0, 0.0, 0.0, 0.0, 0.0, 0.0, 0.0, 0.0, 0.0, 0.0, 0.0, 0.0, 0.0, 0.0, 0.0, 0.0, 0.0, 0.0, 0.0, 0.0, 0.0, 0.0, 0.0, 0.0, 0.0, 0.0, 0.0, 0.0, 0.0, 0.0, 0.0, 0.0, 0.0, 0.0, 0.0, 0.0, 0.0, 0.0, 0.0, 0.0, 0.0, 0.0, 0.0, 0.0, 0.0, 0.0, 0.0, 0.0, 0.0, 0.0, 0.0, 0.0, 0.0, 0.0, 0.0, 0.0, 0.0, 0.0, 0.0, 0.0, 0.0, 0.0, 0.0, 0.0, 0.0, 0.0, 0.0, 0.0, 0.0, 0.0, 0.0, 0.0, 0.0, 0.0, 0.0, 0.0, 0.0, 0.0, 0.0, 0.0, 0.0, 0.0, 0.0, 0.0, 0.0, 0.0, 0.0, 0.0, 0.0, 0.0, 0.0, 0.0, 0.0, 0.0, 0.0, 0.0, 0.0, 0.0, 0.0, 0.0, 0.0, 0.0, 0.0, 0.0, 0.0, 0.0, 0.0, 0.0, 0.0, 0.0, 0.0, 0.0, 0.0, 0.0, 0.0, 0.0, 0.0, 0.0, 0.0, 0.0, 0.0, 0.0, 0.0, 0.0, 0.0, 0.0, 0.0, 0.0, 0.0, 0.0, 0.0, 0.0, 0.0, 0.0, 0.0, 0.0, 0.0, 0.0, 0.0, 0.0, 0.0, 0.0, 0.0, 0.0, 0.0, 0.0, 0.0, 0.0, 0.0, 0.0, 0.0, 0.0, 0.0, 0.0, 0.0, 0.0, 0.0, 0.0, 0.0, 0.0, 0.0, 0.0, 0.0, 0.0, 0.0, 0.0, 0.0, 0.0, 0.0, 0.0, 0.0, 0.0, 0.0, 0.0, 0.0, 0.0, 0.0, 0.0, 0.0, 0.0, 0.0, 0.0, 0.0, 0.0, 0.0, 0.0, 0.0, 0.0, 0.0, 0.0, 0.0, 0.0, 0.0, 0.0, 0.0, 0.0, 0.0, 0.0, 0.0, 0.0, 0.0, 0.0, 0.0, 0.0, 0.0, 0.0, 0.0, 0.0, 0.0, 0.0, 0.0, 0.0, 0.0, 0.0, 0.0, 0.0, 0.0, 0.0, 0.0, 0.0, 0.0, 0.0, 0.0, 0.0, 0.0, 0.0, 0.0, 0.0, 0.0, 0.0, 0.0, 0.0, 0.0, 0.0, 0.0, 0.0, 0.0, 0.0, 0.0, 0.0, 0.0, 0.0, 0.0, 0.0, 0.0, 0.0, 0.0, 0.0, 0.0, 0.0, 0.0, 0.0, 0.0, 0.0, 0.0, 0.0, 0.0, 0.0, 0.0, 0.0, 0.0, 0.0, 0.0, 0.0, 0.0, 0.0, 0.0, 0.0, 0.0, 0.0, 0.0, 0.0, 0.0, 0.0, 0.0, 0.0, 0.0, 0.0, 0.0, 0.0, 0.0, 0.0, 0.0, 0.0, 0.0, 0.0, 0.0, 0.0, 0.0, 0.0, 0.0, 0.0, 0.0, 0.0, 0.0, 0.0, 0.0, 0.0, 0.0, 0.0, 0.0, 0.0, 0.0, 0.0, 0.0, 0.0, 0.0, 0.0, 0.0, 0.0, 0.0, 0.0, 0.0, 0.0, 0.0, 0.0, 0.0, 0.0, 0.0, 0.0, 0.0, 0.0, 0.0, 0.0, 0.0, 0.0, 0.0, 0.0, 0.0, 0.0, 0.0, 0.0, 0.0, 0.0, 0.0, 0.0, 0.0, 0.0, 0.0, 0.0, 0.0, 0.0, 0.0, 0.0, 0.0, 0.0, 0.0, 0.0, 0.0, 0.0, 0.0, 0.0, 0.0, 0.0, 0.0, 0.0, 0.0, 0.0, 0.0, 0.0, 0.0, 0.0, 0.0, 0.0, 0.0, 0.0, 0.0, 0.0, 0.0, 0.0, 0.0, 0.0, 0.0, 0.0, 0.0, 0.0, 0.0, 0.0, 0.0, 0.0, 0.0, 0.0, 0.0, 0.0, 0.0, 0.0, 0.0, 0.0, 0.0, 0.0, 0.0, 0.0, 0.0, 0.0, 0.0, 0.0, 0.0, 0.0, 0.0, 0.0, 0.0, 0.0, 0.0, 0.0, 0.0, 0.0, 0.0, 0.0, 0.0, 0.0, 0.0, 0.0, 0.0, 0.0, 0.0, 0.0, 0.0, 0.0, 0.0, 0.0, 0.0, 0.0, 0.0, 0.0, 0.0, 0.0, 0.0, 0.0, 0.0, 0.0, 0.0, 0.0, 0.0, 0.0, 0.0, 0.0, 0.0, 0.0, 0.0, 0.0, 0.0, 0.0, 0.0, 0.0, 0.0, 0.0, 0.0, 0.0, 0.0, 0.0, 0.0, 0.0, 0.0, 0.0, 0.0, 0.0, 0.0, 0.0, 0.0, 0.0, 0.0, 0.0, 0.0, 0.0, 0.0, 0.0, 0.0, 0.0, 0.0, 0.0, 0.0, 0.0, 0.0, 0.0, 0.0, 0.0, 0.0, 0.0, 0.0, 0.0, 0.0, 0.0, 0.0, 0.0, 0.0, 0.0, 0.0, 0.0, 0.0, 0.0, 0.0, 0.0, 0.0, 0.0, 0.0, 0.0, 0.0, 0.0, 0.0, 0.0, 0.0, 0.0, 0.0, 0.0, 0.0, 0.0, 0.0, 0.0, 0.0, 0.0, 0.0, 0.0, 0.0, 0.0, 0.0, 0.0, 0.0, 0.0, 0.0, 0.0, 0.0, 0.0, 0.0, 0.0, 0.0, 0.0, 0.0, 0.0, 0.0, 0.0, 0.0, 0.0, 0.0, 0.0, 0.0, 0.0, 0.0, 0.0, 0.0, 0.0, 0.0, 0.0, 0.0, 0.0, 0.0, 0.0, 0.0, 0.0, 0.0, 0.0, 0.0, 0.0, 0.0, 0.0, 0.0, 0.0, 0.0, 0.0, 0.0, 0.0, 0.0, 0.0, 0.0, 0.0, 0.0, 0.0, 0.0, 0.0, 0.0, 0.0, 0.0, 0.0, 0.0, 0.0, 0.0, 0.0, 0.0, 0.0, 0.0, 0.0, 0.0, 0.0, 0.0, 0.0, 0.0, 0.0, 0.0, 0.0, 0.0, 0.0, 0.0, 0.0, 0.0, 0.0, 0.0, 0.0, 0.0, 0.0, 0.0, 0.0, 0.0, 0.0, 0.0, 0.0, 0.0, 0.0, 0.0, 0.0, 0.0, 0.0, 0.0, 0.0, 0.0, 0.0, 0.0, 0.0, 0.0, 0.0, 0.0, 0.0, 0.0, 0.0, 0.0, 0.0, 0.0, 0.0, 0.0, 0.0, 0.0, 0.0, 0.0, 0.0, 0.0, 0.0, 0.0, 0.0, 0.0, 0.0, 0.0, 0.0, 0.0, 0.0, 0.0, 0.0, 0.0, 0.0, 0.0, 0.0, 0.0, 0.0, 0.0, 0.0, 0.0, 0.0, 0.0, 0.0, 0.0, 0.0, 0.0, 0.0, 0.0, 0.0, 0.0, 0.0, 0.0, 0.0, 0.0, 0.0, 0.0, 0.0, 0.0, 0.0, 0.0, 0.0, 0.0, 0.0, 0.0, 0.0, 0.0, 0.0, 0.0, 0.0, 0.0, 0.0, 0.0, 0.0, 0.0, 0.0, 0.0, 0.0, 0.0, 0.0, 0.0, 0.0, 0.0, 0.0, 0.0, 0.0, 0.0, 0.0, 0.0, 0.0, 0.0, 0.0, 0.0, 0.0, 0.0, 0.0, 0.0, 0.0, 0.0, 0.0, 0.0, 0.0, 0.0, 0.0, 0.0, 0.0, 0.0, 0.0, 0.0, 0.0, 0.0, 0.0, 0.0, 0.0, 0.0, 0.0, 0.0, 0.0, 0.0, 0.0, 0.0, 0.0, 0.0, 0.0, 0.0, 0.0, 0.0, 0.0, 0.0, 0.0, 0.0, 0.0, 0.0, 0.0, 0.0, 0.0, 0.0, 0.0, 0.0, 0.0, 0.0, 0.0, 0.0, 0.0, 0.0, 0.0, 0.0, 0.0, 0.0, 0.0, 0.0, 0.0, 0.0, 0.0, 0.0, 0.0, 0.0, 0.0, 0.0, 0.0, 0.0, 0.0, 0.0, 0.0, 0.0, 0.0, 0.0, 0.0, 0.0, 0.0, 0.0, 0.0, 0.0, 0.0, 0.0, 0.0, 0.0, 0.0, 0.0, 0.0, 0.0, 0.0, 0.0, 0.0, 0.0, 0.0, 0.0, 0.0, 0.0, 0.0, 0.0, 0.0, 0.0, 0.0, 0.0, 0.0, 0.0, 0.0, 0.0, 0.0, 0.0, 0.0, 0.0, 0.0, 0.0, 0.0, 0.0, 0.0, 0.0, 0.0, 0.0, 0.0, 0.0, 0.0, 0.0, 0.0, 0.0, 0.0, 0.0, 0.0, 0.0, 0.0, 0.0, 0.0, 0.0, 0.0, 0.0, 0.0, 0.0, 0.0, 0.0, 0.0, 0.0, 0.0, 0.0, 0.0, 0.0, 0.0, 0.0, 0.0, 0.0, 0.0, 0.0, 0.0, 0.0, 0.0, 0.0, 0.0, 0.0, 0.0, 0.0, 0.0, 0.0, 0.0, 0.0, 0.0, 0.0, 0.0, 0.0, 0.0, 0.0, 0.0, 0.0, 0.0, 0.0, 0.0, 0.0, 0.0, 0.0, 0.0, 0.0, 0.0, 0.0, 0.0, 0.0, 0.0, 0.0, 0.0, 0.0, 0.0, 0.0, 0.0, 0.0, 0.0, 0.0, 0.0, 0.0, 0.0, 0.0, 0.0, 0.0, 0.0, 0.0, 0.0, 0.0, 0.0, 0.0, 0.0, 0.0, 0.0, 0.0, 0.0, 0.0, 0.0, 0.0, 0.0, 0.0, 0.0, 0.0, 0.0, 0.0, 0.0, 0.0, 0.0, 0.0, 0.0, 0.0, 0.0, 0.0, 0.0, 0.0, 0.0, 0.0, 0.0, 0.0, 0.0, 0.0, 0.0, 0.0, 0.0, 0.0, 0.0, 0.0, 0.0, 0.0, 0.0, 0.0, 0.0, 0.0, 0.0, 0.0, 0.0, 0.0, 0.0, 0.0, 0.0, 0.0, 0.0, 0.0, 0.0, 0.0, 0.0, 0.0, 0.0, 0.0, 0.0, 0.0, 0.0, 0.0, 0.0, 0.0, 0.0, 0.0, 0.0, 0.0, 0.0, 0.0, 0.0, 0.0, 0.0, 0.0, 0.0, 0.0, 0.0, 0.0, 0.0, 0.0, 0.0, 0.0, 0.0, 0.0, 0.0, 0.0, 0.0, 0.0, 0.0, 0.0, 0.0, 0.0, 0.0, 0.0, 0.0, 0.0, 0.0, 0.0, 0.0, 0.0, 0.0, 0.0, 0.0, 0.0, 0.0, 0.0, 0.0, 0.0, 0.0, 0.0, 0.0, 0.0, 0.0, 0.0, 0.0, 0.0, 0.0, 0.0, 0.0, 0.0, 0.0, 0.0, 0.0, 0.0, 0.0, 0.0, 0.0, 0.0, 0.0, 0.0, 0.0, 0.0, 0.0, 0.0, 0.0, 0.0, 0.0, 0.0, 0.0, 0.0, 0.0, 0.0, 0.0, 0.0, 0.0, 0.0, 0.0, 0.0, 0.0, 0.0, 0.0, 0.0, 0.0, 0.0, 0.0, 0.0, 0.0, 0.0, 0.0, 0.0, 0.0, 0.0, 0.0, 0.0, 0.0, 0.0, 0.0, 0.0, 0.0, 0.0, 0.0, 0.0, 0.0, 0.0, 0.0, 0.0, 0.0, 0.0, 0.0, 0.0, 0.0, 0.0, 0.0, 0.0, 0.0, 0.0, 0.0, 0.0, 0.0, 0.0, 0.0, 0.0, 0.0, 0.0, 0.0, 0.0, 0.0, 0.0, 0.0, 0.0, 0.0, 0.0, 0.0, 0.0, 0.0, 0.0, 0.0, 0.0, 0.0, 0.0, 0.0, 0.0, 0.0, 0.0, 0.0, 0.0, 0.0, 0.0, 0.0, 0.0, 0.0, 0.0, 0.0, 0.0, 0.0, 0.0, 0.0, 0.0, 0.0, 0.0, 0.0, 0.0, 0.0, 0.0, 0.0, 0.0, 0.0, 0.0, 0.0, 0.0, 0.0, 0.0, 0.0, 0.0, 0.0, 0.0, 0.0, 0.0, 0.0, 0.0, 0.0, 0.0, 0.0, 0.0, 0.0, 0.0, 0.0, 0.0, 0.0, 0.0, 0.0, 0.0, 0.0, 0.0, 0.0, 0.0, 0.0, 0.0, 0.0, 0.0, 0.0, 0.0, 0.0, 0.0, 0.0, 0.0, 0.0, 0.0, 0.0, 0.0, 0.0, 0.0, 0.0, 0.0, 0.0, 0.0, 0.0, 0.0, 0.0, 0.0, 0.0, 0.0, 0.0, 0.0, 0.0, 0.0, 0.0, 0.0, 0.0, 0.0, 0.0, 0.0, 0.0, 0.0, 0.0, 0.0, 0.0, 0.0, 0.0, 0.0, 0.0, 0.0, 0.0, 0.0, 0.0, 0.0, 0.0, 0.0, 0.0, 0.0, 0.0, 0.0, 0.0, 0.0, 0.0, 0.0, 0.0, 0.0, 0.0, 0.0, 0.0, 0.0, 0.0, 0.0, 0.0, 0.0, 0.0, 0.0, 0.0, 0.0, 0.0, 0.0, 0.0, 0.0, 0.0, 0.0, 0.0, 0.0, 0.0, 0.0, 0.0, 0.0, 0.0, 0.0, 0.0, 0.0, 0.0, 0.0, 0.0, 0.0, 0.0, 0.0, 0.0, 0.0, 0.0, 0.0, 0.0, 0.0, 0.0, 0.0, 0.0, 0.0, 0.0, 0.0, 0.0, 0.0, 0.0, 0.0, 0.0, 0.0, 0.0, 0.0, 0.0, 0.0, 0.0, 0.0, 0.0, 0.0, 0.0, 0.0, 0.0, 0.0, 0.0, 0.0, 0.0, 0.0, 0.0, 0.0, 0.0, 0.0, 0.0, 0.0, 0.0, 0.0, 0.0, 0.0, 0.0, 0.0, 0.0, 0.0, 0.0, 0.0, 0.0, 0.0, 0.0, 0.0, 0.0, 0.0, 0.0, 0.0, 0.0, 0.0, 0.0, 0.0, 0.0, 0.0, 0.0, 0.0, 0.0, 0.0, 0.0, 0.0, 0.0, 0.0, 0.0, 0.0, 0.0, 0.0, 0.0, 0.0, 0.0, 0.0, 0.0, 0.0, 0.0, 0.0, 0.0, 0.0, 0.0, 0.0, 0.0, 0.0, 0.0, 0.0, 0.0, 0.0, 0.0, 0.0, 0.0, 0.0, 0.0, 0.0, 0.0, 0.0, 0.0, 0.0, 0.0, 0.0, 0.0, 0.0, 0.0, 0.0, 0.0, 0.0, 0.0, 0.0, 0.0, 0.0, 0.0, 0.0, 0.0, 0.0, 0.0, 0.0, 0.0, 0.0, 0.0, 0.0, 0.0, 0.0, 0.0, 0.0, 0.0, 0.0, 0.0, 0.0, 0.0, 0.0, 0.0, 0.0, 0.0, 0.0, 0.0, 0.0, 0.0, 0.0, 0.0, 0.0, 0.0, 0.0, 0.0, 0.0, 0.0, 0.0, 0.0, 0.0, 0.0, 0.0, 0.0, 0.0, 0.0, 0.0, 0.0, 0.0, 0.0, 0.0, 0.0, 0.0, 0.0, 0.0, 0.0, 0.0, 0.0, 0.0, 0.0, 0.0, 0.0, 0.0, 0.0, 0.0, 0.0, 0.0, 0.0, 0.0, 0.0, 0.0, 0.0, 0.0, 0.0, 0.0, 0.0, 0.0, 0.0, 0.0, 0.0, 0.0, 0.0, 0.0, 0.0, 0.0, 0.0, 0.0, 0.0, 0.0, 0.0, 0.0, 0.0, 0.0, 0.0, 0.0, 0.0, 0.0, 0.0, 0.0, 0.0, 0.0, 0.0, 0.0, 0.0, 0.0, 0.0, 0.0, 0.0, 0.0, 0.0, 0.0, 0.0, 0.0, 0.0, 0.0, 0.0, 0.0, 0.0, 0.0, 0.0, 0.0, 0.0, 0.0, 0.0, 0.0, 0.0, 0.0, 0.0, 0.0, 0.0, 0.0, 0.0, 0.0, 0.0, 0.0, 0.0, 0.0, 0.0, 0.0, 0.0, 0.0, 0.0, 0.0, 0.0, 0.0, 0.0, 0.0, 0.0, 0.0, 0.0, 0.0, 0.0, 0.0, 0.0, 0.0, 0.0, 0.0, 0.0, 0.0, 0.0, 0.0, 0.0, 0.0, 0.0, 0.0, 0.0, 0.0, 0.0, 0.0, 0.0, 0.0, 0.0, 0.0, 0.0, 0.0, 0.0, 0.0, 0.0, 0.0, 0.0, 0.0, 0.0, 0.0, 0.0, 0.0, 0.0, 0.0, 0.0, 0.0, 0.0, 0.0, 0.0, 0.0, 0.0, 0.0, 0.0, 0.0, 0.0, 0.0, 0.0, 0.0, 0.0, 0.0, 0.0, 0.0, 0.0, 0.0, 0.0, 0.0, 0.0, 0.0, 0.0, 0.0, 0.0, 0.0, 0.0, 0.0, 0.0, 0.0, 0.0, 0.0, 0.0, 0.0, 0.0, 0.0, 0.0, 0.0, 0.0, 0.0, 0.0, 0.0, 0.0, 0.0, 0.0, 0.0, 0.0, 0.0, 0.0, 0.0, 0.0, 0.0, 0.0, 0.0, 0.0, 0.0, 0.0, 0.0, 0.0, 0.0, 0.0, 0.0, 0.0, 0.0, 0.0, 0.0, 0.0, 0.0, 0.0, 0.0, 0.0, 0.0, 0.0, 0.0, 0.0, 0.0, 0.0, 0.0, 0.0, 0.0, 0.0, 0.0, 0.0, 0.0, 0.0, 0.0, 0.0, 0.0, 0.0, 0.0, 0.0, 0.0, 0.0, 0.0, 0.0, 0.0, 0.0, 0.0, 0.0, 0.0, 0.0, 0.0, 0.0, 0.0, 0.0, 0.0, 0.0, 0.0, 0.0, 0.0, 0.0, 0.0, 0.0, 0.0, 0.0, 0.0, 0.0, 0.0, 0.0, 0.0, 0.0, 0.0, 0.0, 0.0, 0.0, 0.0, 0.0, 0.0, 0.0, 0.0, 0.0, 0.0, 0.0, 0.0, 0.0, 0.0, 0.0, 0.0, 0.0, 0.0, 0.0, 0.0, 0.0, 0.0, 0.0, 0.0, 0.0, 0.0, 0.0, 0.0, 0.0, 0.0, 0.0, 0.0, 0.0, 0.0, 0.0, 0.0, 0.0, 0.0, 0.0, 0.0, 0.0, 0.0, 0.0, 0.0, 0.0, 0.0, 0.0, 0.0, 0.0, 0.0, 0.0, 0.0, 0.0, 0.0, 0.0, 0.0, 0.0, 0.0, 0.0, 0.0, 0.0, 0.0, 0.0, 0.0, 0.0, 0.0, 0.0, 0.0, 0.0, 0.0, 0.0, 0.0, 0.0, 0.0, 0.0, 0.0, 0.0, 0.0, 0.0, 0.0, 0.0, 0.0, 0.0, 0.0, 0.0, 0.0, 0.0, 0.0, 0.0, 0.0, 0.0, 0.0, 0.0, 0.0, 0.0, 0.0, 0.0, 0.0, 0.0, 0.0, 0.0, 0.0, 0.0, 0.0, 0.0, 0.0, 0.0, 0.0, 0.0, 0.0, 0.0, 0.0, 0.0, 0.0, 0.0, 0.0, 0.0, 0.0, 0.0, 0.0, 0.0, 0.0, 0.0, 0.0, 0.0, 0.0, 0.0, 0.0, 0.0, 0.0, 0.0, 0.0, 0.0, 0.0, 0.0, 0.0, 0.0, 0.0, 0.0, 0.0, 0.0, 0.0, 0.0, 0.0, 0.0, 0.0, 0.0, 0.0, 0.0, 0.0, 0.0, 0.0, 0.0, 0.0, 0.0, 0.0, 0.0, 0.0, 0.0, 0.0, 0.0, 0.0, 0.0, 0.0, 0.0, 0.0, 0.0, 0.0, 0.0, 0.0, 0.0, 0.0, 0.0, 0.0, 0.0, 0.0, 0.0, 0.0, 0.0, 0.0, 0.0, 0.0, 0.0, 0.0, 0.0, 0.0, 0.0, 0.0, 0.0, 0.0, 0.0, 0.0, 0.0, 0.0, 0.0, 0.0, 0.0, 0.0, 0.0, 0.0, 0.0, 0.0, 0.0, 0.0, 0.0, 0.0, 0.0, 0.0, 0.0, 0.0, 0.0, 0.0, 0.0, 0.0, 0.0, 0.0, 0.0, 0.0, 0.0, 0.0, 0.0, 0.0, 0.0, 0.0, 0.0, 0.0, 0.0, 0.0, 0.0, 0.0, 0.0, 0.0, 0.0, 0.0, 0.0, 0.0, 0.0, 0.0, 0.0, 0.0, 0.0, 0.0, 0.0, 0.0, 0.0, 0.0, 0.0, 0.0, 0.0, 0.0, 0.0, 0.0, 0.0, 0.0, 0.0, 0.0, 0.0, 0.0, 0.0, 0.0, 0.0, 0.0, 0.0, 0.0, 0.0, 0.0, 0.0, 0.0, 0.0, 0.0, 0.0, 0.0, 0.0, 0.0, 0.0, 0.0, 0.0, 0.0, 0.0, 0.0, 0.0, 0.0, 0.0, 0.0, 0.0, 0.0, 0.0, 0.0, 0.0, 0.0, 0.0, 0.0, 0.0, 0.0, 0.0, 0.0, 0.0, 0.0, 0.0, 0.0, 0.0, 0.0, 0.0, 0.0, 0.0, 0.0, 0.0, 0.0, 0.0, 0.0, 0.0, 0.0, 0.0, 0.0, 0.0, 0.0, 0.0, 0.0, 0.0, 0.0, 0.0, 0.0, 0.0, 0.0, 0.0, 0.0, 0.0, 0.0, 0.0, 0.0, 0.0, 0.0, 0.0, 0.0, 0.0, 0.0, 0.0, 0.0, 0.0, 0.0, 0.0, 0.0, 0.0, 0.0, 0.0, 0.0, 0.0, 0.0, 0.0, 0.0, 0.0, 0.0, 0.0])
me_circle_003.update()

# ---- objects
ob_circle_001 = bpy.data.objects.new('Circle.001', me_circle_003)

# ---- transforms, parenting, visibility, modifiers, constraints
ob_circle_001.location = (0.0, 0.0, 0.0)
ob_circle_001.lineart.crease_threshold = 0.0

# ---- collection membership
col_collection.objects.link(ob_circle_001)

# ---- scene / render settings (as saved in the file)
scene.frame_start = 1; scene.frame_end = 120; scene.frame_set(41)
scene.render.engine = 'BLENDER_EEVEE_NEXT'
scene.cycles.use_denoising = False
scene.cycles.samples = 128
scene.cycles.sampling_pattern = 'TABULATED_SOBOL'
scene.cycles.use_adaptive_sampling = False
scene.cycles.use_light_tree = False
scene.view_settings.view_transform = 'Filmic'
bpy.context.view_layer.update()

# ---- added for rendering (the .blend has no active camera and no usable light): camera, sun
cam_auto = bpy.data.cameras.new('AutoCamera')
cam_auto.lens = 50.0
cam_auto.sensor_width = 36.0
cam_auto.clip_end = 1000.0
ob_auto_camera = bpy.data.objects.new('AutoCamera', cam_auto)
scene.collection.objects.link(ob_auto_camera)
ob_auto_camera.location = (1.5867, -1.83788, 1.73398)
ob_auto_camera.rotation_euler = (1.09748, -7.21219e-08, 0.694738)
scene.camera = ob_auto_camera
light_auto_sun = bpy.data.lights.new('AutoSun', 'SUN')
light_auto_sun.energy = 3.0
light_auto_sun.angle = 0.0523599
ob_auto_sun = bpy.data.objects.new('AutoSun', light_auto_sun)
scene.collection.objects.link(ob_auto_sun)
ob_auto_sun.rotation_euler = (0.872665, 0.174533, 0.523599)
bpy.context.view_layer.update()
